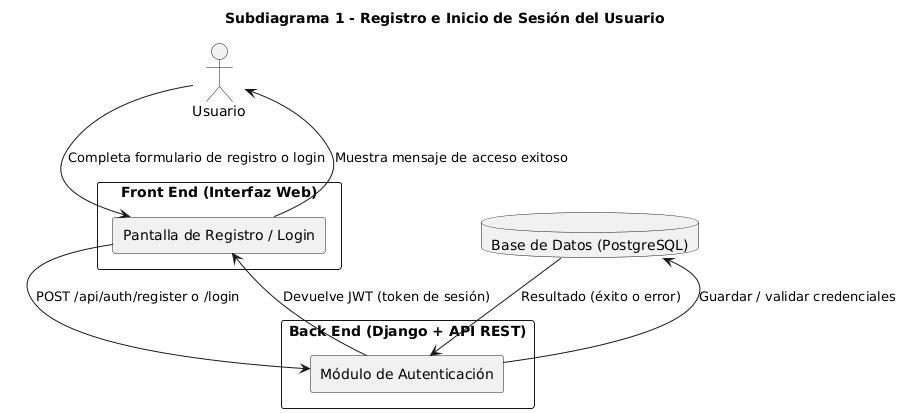

The diagram above was rendered by PlantUML. Its source (embedded in the PNG):
@startuml
title Subdiagrama 1 - Registro e Inicio de Sesión del Usuario

actor "Usuario" as U

rectangle "Front End (Interfaz Web)" as FE {
    rectangle "Pantalla de Registro / Login" as P2
}

rectangle "Back End (Django + API REST)" as BE {
    rectangle "Módulo de Autenticación" as B1
}

database "Base de Datos (PostgreSQL)" as BD

U --> P2 : Completa formulario de registro o login
P2 --> B1 : POST /api/auth/register o /login
B1 --> BD : Guardar / validar credenciales
BD --> B1 : Resultado (éxito o error)
B1 --> P2 : Devuelve JWT (token de sesión)
P2 --> U : Muestra mensaje de acceso exitoso
@enduml